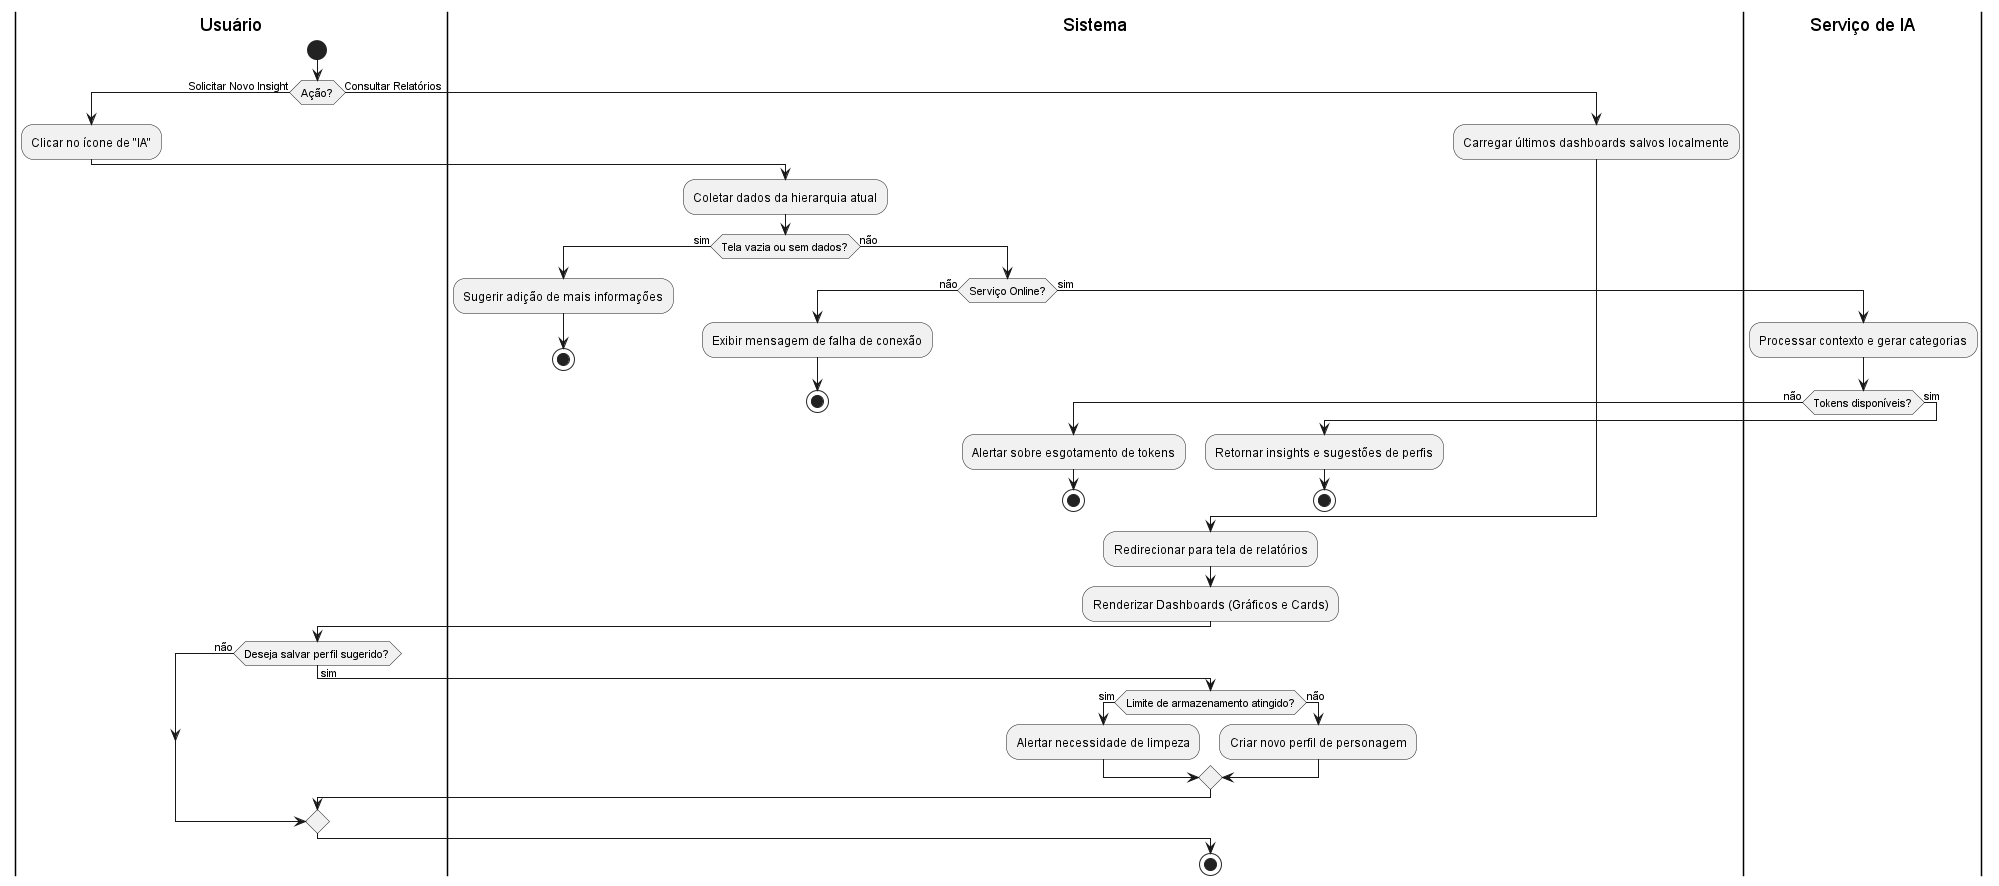

The diagram above was rendered by PlantUML. Its source (embedded in the PNG):
@startuml diagrama_UC17

|Usuário|
start

if (Ação?) then (Solicitar Novo Insight)
  :Clicar no ícone de "IA";
  |Sistema|
  :Coletar dados da hierarquia atual;
  if (Tela vazia ou sem dados?) then (sim)
    :Sugerir adição de mais informações;
    stop
  else (não)
    if (Serviço Online?) then (não)
      :Exibir mensagem de falha de conexão;
      stop
    else (sim)
      |Serviço de IA|
      :Processar contexto e gerar categorias;
      if (Tokens disponíveis?) then (não)
        |Sistema|
        :Alertar sobre esgotamento de tokens;
        stop
      else (sim)
        :Retornar insights e sugestões de perfis;
        stop
      endif
    endif
  endif
else (Consultar Relatórios)
  |Sistema|
  :Carregar últimos dashboards salvos localmente;
endif

|Sistema|
:Redirecionar para tela de relatórios;
:Renderizar Dashboards (Gráficos e Cards);

|Usuário|
if (Deseja salvar perfil sugerido?) then (sim)
  |Sistema|
  if (Limite de armazenamento atingido?) then (sim)
    :Alertar necessidade de limpeza;
  else (não)
    :Criar novo perfil de personagem;
  endif
else (não)
endif

stop
@enduml